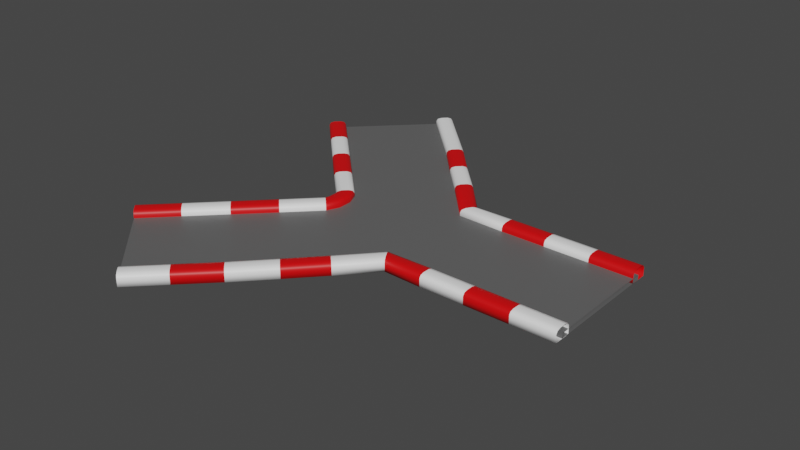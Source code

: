 # Source: TwoSidesTrack02.blend  (saved by Blender 2.90.8; exported with 4.5.12 LTS)
import bpy
from mathutils import Matrix  # noqa: F401  (used for matrix-valued properties, if any)

bpy.ops.wm.read_factory_settings(use_empty=True)
scene = bpy.context.scene
scene.name = 'Scene'

# ---- collections
col_collection = bpy.data.collections.new('Collection'); scene.collection.children.link(col_collection)

# ---- materials (node trees are filled in below, after node groups)
mat_black_twosidestrack02 = bpy.data.materials.new('Black_TwoSidesTrack02')
mat_black_twosidestrack02.use_transparent_shadow = False
mat_red_twosidestrack02 = bpy.data.materials.new('Red_TwoSidesTrack02')
mat_red_twosidestrack02.use_transparent_shadow = False
mat_white_twosidestrack02 = bpy.data.materials.new('White_TwoSidesTrack02')
mat_white_twosidestrack02.use_transparent_shadow = False

# ---- material node trees
mat_black_twosidestrack02.use_nodes = True; mat_black_twosidestrack02.node_tree.nodes.clear()
_N = mat_black_twosidestrack02.node_tree.nodes; _L = mat_black_twosidestrack02.node_tree.links
n0 = _N.new('ShaderNodeBsdfPrincipled'); n0.name = 'Principled BSDF'; n0.location = (10, 300)
n0.distribution = 'GGX'
n0.subsurface_method = 'BURLEY'
n0.inputs[0].default_value = (0.1193, 0.1193, 0.1193, 1.0)
n0.inputs[3].default_value = 1.45
n0.inputs[27].default_value = (0.0, 0.0, 0.0, 1.0)
n0.inputs[28].default_value = 1.0
n1 = _N.new('ShaderNodeOutputMaterial'); n1.name = 'Material Output'; n1.location = (300, 300)
_L.new(n0.outputs[0], n1.inputs[0])
n1.is_active_output = True
mat_red_twosidestrack02.use_nodes = True; mat_red_twosidestrack02.node_tree.nodes.clear()
_N = mat_red_twosidestrack02.node_tree.nodes; _L = mat_red_twosidestrack02.node_tree.links
n0 = _N.new('ShaderNodeBsdfPrincipled'); n0.name = 'Principled BSDF'; n0.location = (10, 300)
n0.distribution = 'GGX'
n0.subsurface_method = 'BURLEY'
n0.inputs[0].default_value = (0.7991, 0.0, 0.001518, 1.0)
n0.inputs[3].default_value = 1.45
n0.inputs[27].default_value = (0.0, 0.0, 0.0, 1.0)
n0.inputs[28].default_value = 1.0
n1 = _N.new('ShaderNodeOutputMaterial'); n1.name = 'Material Output'; n1.location = (300, 300)
_L.new(n0.outputs[0], n1.inputs[0])
n1.is_active_output = True
mat_white_twosidestrack02.use_nodes = True; mat_white_twosidestrack02.node_tree.nodes.clear()
_N = mat_white_twosidestrack02.node_tree.nodes; _L = mat_white_twosidestrack02.node_tree.links
n0 = _N.new('ShaderNodeBsdfPrincipled'); n0.name = 'Principled BSDF'; n0.location = (10, 300)
n0.distribution = 'GGX'
n0.subsurface_method = 'BURLEY'
n0.inputs[0].default_value = (1.0, 1.0, 1.0, 1.0)
n0.inputs[3].default_value = 1.45
n0.inputs[27].default_value = (0.0, 0.0, 0.0, 1.0)
n0.inputs[28].default_value = 1.0
n1 = _N.new('ShaderNodeOutputMaterial'); n1.name = 'Material Output'; n1.location = (300, 300)
_L.new(n0.outputs[0], n1.inputs[0])
n1.is_active_output = True

# ---- world
world_world = bpy.data.worlds.new('World'); scene.world = world_world
world_world.use_nodes = True; world_world.node_tree.nodes.clear()
_N = world_world.node_tree.nodes; _L = world_world.node_tree.links
n0 = _N.new('ShaderNodeOutputWorld'); n0.name = 'World Output'; n0.location = (300, 300)
n1 = _N.new('ShaderNodeBackground'); n1.name = 'Background'; n1.location = (10, 300)
n1.inputs[0].default_value = (0.05088, 0.05088, 0.05088, 1.0)
_L.new(n1.outputs[0], n0.inputs[0])
n0.is_active_output = True
world_world.color = (0.05088, 0.05088, 0.05088)
world_world.use_sun_shadow = False
world_world.sun_shadow_jitter_overblur = 0.0

# ---- meshes
me_cube_007 = bpy.data.meshes.new('Cube.007')
me_cube_007.from_pydata([(-15.0, 32.93, -1.093), (-13.08, 34.85, -1.093), (3.444, 13.84, -1.093), (5.365, 15.76, -1.093), (-15.0, 32.93, 0.1443), (-14.41, 33.52, 0.6906), (-14.83, 33.1, 0.5306), (-13.67, 34.26, 0.6906), (-13.08, 34.85, 0.1443), (-13.25, 34.68, 0.5306), (4.032, 14.42, 0.6906), (3.444, 13.84, 0.1443), (3.616, 14.01, 0.5306), (5.365, 15.76, 0.1443), (4.776, 15.17, 0.6906), (5.192, 15.58, 0.5306), (0.8749, 20.45, -1.093), (-3.531, 25.3, -1.093), (-8.387, 30.16, -1.093), (-10.31, 28.24, -1.093), (-5.452, 23.38, -1.093), (-1.046, 18.53, -1.093), (-8.976, 29.57, 0.6906), (-4.119, 24.71, 0.6906), (0.2865, 19.86, 0.6906), (0.7026, 20.27, 0.5306), (-3.703, 25.13, 0.5306), (-8.56, 29.99, 0.5306), (0.8749, 20.45, 0.1443), (-3.531, 25.3, 0.1443), (-8.387, 30.16, 0.1443), (-0.4576, 19.11, 0.6906), (-4.863, 23.97, 0.6906), (-9.72, 28.83, 0.6906), (-10.14, 28.41, 0.5306), (-5.28, 23.55, 0.5306), (-0.8736, 18.7, 0.5306), (-10.31, 28.24, 0.1443), (-5.452, 23.38, 0.1443), (-1.046, 18.53, 0.1443), (-25.8, 22.12, -1.093), (-27.73, 20.2, -1.093), (-6.713, 3.029, -1.093), (-8.634, 1.108, -1.093), (-25.8, 22.12, 0.1443), (-26.39, 21.53, 0.6906), (-25.98, 21.95, 0.5306), (-27.14, 20.79, 0.6906), (-27.73, 20.2, 0.1443), (-27.55, 20.37, 0.5306), (-7.301, 2.441, 0.6906), (-6.713, 3.029, 0.1443), (-6.885, 2.857, 0.5306), (-8.634, 1.108, 0.1443), (-8.045, 1.696, 0.6906), (-8.461, 1.28, 0.5306), (-13.32, 5.798, -1.093), (-18.18, 10.65, -1.093), (-23.04, 15.51, -1.093), (-21.12, 17.43, -1.093), (-16.26, 12.57, -1.093), (-11.4, 7.719, -1.093), (-22.45, 16.1, 0.6906), (-17.59, 11.24, 0.6906), (-12.74, 6.386, 0.6906), (-13.15, 5.97, 0.5306), (-18.01, 10.83, 0.5306), (-22.86, 15.68, 0.5306), (-13.32, 5.798, 0.1443), (-18.18, 10.65, 0.1443), (-23.04, 15.51, 0.1443), (-11.99, 7.13, 0.6906), (-16.85, 11.99, 0.6906), (-21.7, 16.84, 0.6906), (-21.29, 17.26, 0.5306), (-16.43, 12.4, 0.5306), (-11.57, 7.546, 0.5306), (-21.12, 17.43, 0.1443), (-16.26, 12.57, 0.1443), (-11.4, 7.719, 0.1443), (5.055, 14.8, -0.3534), (5.055, 14.8, -1.073), (-7.673, 2.069, -0.3534), (-7.673, 2.069, -1.073), (-14.04, 33.89, -0.3534), (-14.04, 33.89, -1.073), (-26.77, 21.16, -0.3534), (-26.77, 21.16, -1.073), (-15.0, -32.97, -1.093), (-13.08, -34.89, -1.093), (3.822, -13.41, -1.132), (5.743, -15.33, -1.132), (-15.0, -32.97, 0.1443), (-14.41, -33.56, 0.6906), (-14.83, -33.14, 0.5306), (-13.67, -34.3, 0.6906), (-13.08, -34.89, 0.1443), (-13.25, -34.72, 0.5306), (4.411, -14.0, 0.6514), (3.822, -13.41, 0.1051), (3.995, -13.58, 0.4914), (5.743, -15.33, 0.1051), (5.155, -14.74, 0.6514), (5.571, -15.16, 0.4914), (1.325, -20.2, -1.093), (-3.531, -25.35, -1.093), (-8.387, -30.2, -1.093), (-10.31, -28.28, -1.093), (-5.452, -23.43, -1.093), (-0.5955, -18.28, -1.093), (-8.976, -29.61, 0.6906), (-4.119, -24.76, 0.6906), (0.737, -19.61, 0.6906), (1.153, -20.03, 0.5306), (-3.703, -25.17, 0.5306), (-8.56, -30.03, 0.5306), (1.325, -20.2, 0.1443), (-3.531, -25.35, 0.1443), (-8.387, -30.2, 0.1443), (-0.007195, -18.87, 0.6906), (-4.863, -24.01, 0.6906), (-9.72, -28.87, 0.6906), (-10.14, -28.45, 0.5306), (-5.28, -23.6, 0.5306), (-0.4232, -18.45, 0.5306), (-10.31, -28.28, 0.1443), (-5.452, -23.43, 0.1443), (-0.5955, -18.28, 0.1443), (-25.8, -22.16, -1.093), (-27.73, -20.24, -1.093), (-6.713, -3.072, -1.093), (-8.634, -1.151, -1.093), (-25.8, -22.16, 0.1443), (-26.39, -21.58, 0.6906), (-25.98, -21.99, 0.5306), (-27.14, -20.83, 0.6906), (-27.73, -20.24, 0.1443), (-27.55, -20.42, 0.5306), (-7.301, -2.484, 0.6906), (-6.713, -3.072, 0.1443), (-6.885, -2.9, 0.5306), (-8.634, -1.151, 0.1443), (-8.045, -1.74, 0.6906), (-8.461, -1.324, 0.5306), (-13.32, -5.841, -1.093), (-18.18, -10.7, -1.093), (-23.04, -15.55, -1.093), (-21.12, -17.47, -1.093), (-16.26, -12.62, -1.093), (-11.4, -7.762, -1.093), (-22.45, -16.14, 0.6906), (-17.59, -11.29, 0.6906), (-12.74, -6.429, 0.6906), (-13.15, -6.013, 0.5306), (-18.01, -10.87, 0.5306), (-22.86, -15.73, 0.5306), (-13.32, -5.841, 0.1443), (-18.18, -10.7, 0.1443), (-23.04, -15.55, 0.1443), (-11.99, -7.173, 0.6906), (-16.85, -12.03, 0.6906), (-21.7, -16.89, 0.6906), (-21.29, -17.3, 0.5306), (-16.43, -12.45, 0.5306), (-11.57, -7.589, 0.5306), (-21.12, -17.47, 0.1443), (-16.26, -12.62, 0.1443), (-11.4, -7.762, 0.1443), (5.055, -14.84, -0.3534), (5.055, -14.84, -1.073), (-7.673, -2.112, -0.3534), (-7.673, -2.112, -1.073), (-14.04, -33.93, -0.3534), (-14.04, -33.93, -1.073), (-26.77, -21.2, -0.3534), (-26.77, -21.2, -1.073), (8.952, 7.81, -1.093), (10.34, 10.15, -1.093), (36.64, 7.62, -1.093), (36.64, 10.34, -1.093), (8.952, 7.81, 0.1443), (9.376, 8.526, 0.6906), (9.077, 8.02, 0.5306), (9.913, 9.431, 0.6906), (10.34, 10.15, 0.1443), (10.21, 9.937, 0.5306), (36.64, 8.452, 0.6906), (36.64, 7.62, 0.1443), (36.64, 7.864, 0.5306), (36.64, 10.34, 0.1443), (36.64, 9.505, 0.6906), (36.64, 10.09, 0.5306), (30.01, 10.34, -1.093), (23.14, 10.34, -1.093), (16.28, 10.34, -1.093), (16.28, 7.62, -1.093), (23.14, 7.62, -1.093), (30.01, 7.62, -1.093), (16.28, 9.505, 0.6906), (23.14, 9.505, 0.6906), (30.01, 9.505, 0.6906), (30.01, 10.09, 0.5306), (23.14, 10.09, 0.5306), (16.28, 10.09, 0.5306), (30.01, 10.34, 0.1443), (23.14, 10.34, 0.1443), (16.28, 10.34, 0.1443), (30.01, 8.452, 0.6906), (23.14, 8.452, 0.6906), (16.28, 8.452, 0.6906), (16.28, 7.864, 0.5306), (23.14, 7.864, 0.5306), (30.01, 7.864, 0.5306), (16.28, 7.62, 0.1443), (23.14, 7.62, 0.1443), (30.01, 7.62, 0.1443), (8.954, -7.852, -1.093), (10.34, -10.19, -1.093), (36.64, -7.663, -1.093), (36.64, -10.38, -1.093), (8.954, -7.852, 0.1443), (9.377, -8.569, 0.6906), (9.078, -8.062, 0.5306), (9.912, -9.475, 0.6906), (10.34, -10.19, 0.1443), (10.21, -9.981, 0.5306), (36.64, -8.495, 0.6906), (36.64, -7.663, 0.1443), (36.64, -7.907, 0.5306), (36.64, -10.38, 0.1443), (36.64, -9.548, 0.6906), (36.64, -10.14, 0.5306), (30.01, -10.38, -1.093), (23.14, -10.38, -1.093), (16.28, -10.38, -1.093), (16.28, -7.663, -1.093), (23.14, -7.663, -1.093), (30.01, -7.663, -1.093), (16.28, -9.548, 0.6906), (23.14, -9.548, 0.6906), (30.01, -9.548, 0.6906), (30.01, -10.14, 0.5306), (23.14, -10.14, 0.5306), (16.28, -10.14, 0.5306), (30.01, -10.38, 0.1443), (23.14, -10.38, 0.1443), (16.28, -10.38, 0.1443), (30.01, -8.495, 0.6906), (23.14, -8.495, 0.6906), (16.28, -8.495, 0.6906), (16.28, -7.907, 0.5306), (23.14, -7.907, 0.5306), (30.01, -7.907, 0.5306), (16.28, -7.663, 0.1443), (23.14, -7.663, 0.1443), (30.01, -7.663, 0.1443), (36.64, 8.978, -0.3534), (36.64, 8.978, -1.073), (36.64, -9.022, -0.3534), (36.64, -9.022, -1.073), (9.645, 8.978, -0.3534), (9.645, 8.978, -1.073), (9.645, -9.022, -0.3534), (9.645, -9.022, -1.073), (-8.536, -0.6244, -1.093), (-8.536, 0.5813, -1.093), (-8.536, 0.5813, 0.1443), (-8.536, -0.6244, 0.1443), (-8.297, 0.6254, 0.5306), (-8.297, -0.6685, 0.5306), (-7.718, 0.7319, 0.6906), (-7.718, -0.775, 0.6906), (-6.683, 0.9224, 0.6906), (-6.683, -0.9655, 0.6906), (-6.104, 1.029, 0.5306), (-6.104, -1.072, 0.5306), (-5.865, 1.073, 0.1443), (-5.865, -1.116, 0.1443), (-5.865, 1.073, -1.093), (-5.865, -1.116, -1.093)], [], [(22, 7, 5, 33), (16, 3, 2, 21), (16, 28, 13, 3), (24, 14, 15, 25), (25, 15, 13, 28), (33, 5, 6, 34), (34, 6, 4, 37), (19, 37, 4, 0), (2, 11, 39, 21), (21, 39, 38, 20), (20, 38, 37, 19), (12, 36, 39, 11), (36, 35, 38, 39), (35, 34, 37, 38), (10, 31, 36, 12), (31, 32, 35, 36), (32, 33, 34, 35), (9, 27, 30, 8), (27, 26, 29, 30), (26, 25, 28, 29), (7, 22, 27, 9), (22, 23, 26, 27), (23, 24, 25, 26), (1, 8, 30, 18), (18, 30, 29, 17), (17, 29, 28, 16), (1, 18, 19, 0), (18, 17, 20, 19), (17, 16, 21, 20), (14, 24, 31, 10), (24, 23, 32, 31), (23, 22, 33, 32), (62, 73, 45, 47), (56, 61, 42, 43), (56, 43, 53, 68), (64, 65, 55, 54), (65, 68, 53, 55), (73, 74, 46, 45), (74, 77, 44, 46), (59, 40, 44, 77), (42, 61, 79, 51), (61, 60, 78, 79), (60, 59, 77, 78), (52, 51, 79, 76), (76, 79, 78, 75), (75, 78, 77, 74), (50, 52, 76, 71), (71, 76, 75, 72), (72, 75, 74, 73), (49, 48, 70, 67), (67, 70, 69, 66), (66, 69, 68, 65), (47, 49, 67, 62), (62, 67, 66, 63), (63, 66, 65, 64), (41, 58, 70, 48), (58, 57, 69, 70), (57, 56, 68, 69), (41, 40, 59, 58), (58, 59, 60, 57), (57, 60, 61, 56), (54, 50, 71, 64), (64, 71, 72, 63), (63, 72, 73, 62), (80, 84, 86, 82), (83, 82, 86, 87), (85, 81, 83, 87), (85, 84, 80, 81), (110, 121, 93, 95), (104, 109, 90, 91), (104, 91, 101, 116), (112, 113, 103, 102), (113, 116, 101, 103), (121, 122, 94, 93), (122, 125, 92, 94), (107, 88, 92, 125), (90, 109, 127, 99), (109, 108, 126, 127), (108, 107, 125, 126), (100, 99, 127, 124), (124, 127, 126, 123), (123, 126, 125, 122), (98, 100, 124, 119), (119, 124, 123, 120), (120, 123, 122, 121), (97, 96, 118, 115), (115, 118, 117, 114), (114, 117, 116, 113), (95, 97, 115, 110), (110, 115, 114, 111), (111, 114, 113, 112), (89, 106, 118, 96), (106, 105, 117, 118), (105, 104, 116, 117), (89, 88, 107, 106), (106, 107, 108, 105), (105, 108, 109, 104), (102, 98, 119, 112), (112, 119, 120, 111), (111, 120, 121, 110), (150, 135, 133, 161), (144, 131, 130, 149), (144, 156, 141, 131), (152, 142, 143, 153), (153, 143, 141, 156), (161, 133, 134, 162), (162, 134, 132, 165), (147, 165, 132, 128), (130, 139, 167, 149), (149, 167, 166, 148), (148, 166, 165, 147), (140, 164, 167, 139), (164, 163, 166, 167), (163, 162, 165, 166), (138, 159, 164, 140), (159, 160, 163, 164), (160, 161, 162, 163), (137, 155, 158, 136), (155, 154, 157, 158), (154, 153, 156, 157), (135, 150, 155, 137), (150, 151, 154, 155), (151, 152, 153, 154), (129, 136, 158, 146), (146, 158, 157, 145), (145, 157, 156, 144), (129, 146, 147, 128), (146, 145, 148, 147), (145, 144, 149, 148), (142, 152, 159, 138), (152, 151, 160, 159), (151, 150, 161, 160), (168, 170, 174, 172), (171, 175, 174, 170), (173, 175, 171, 169), (173, 169, 168, 172), (169, 171, 83, 81), (171, 170, 82, 83), (170, 168, 80, 82), (261, 263, 169, 81), (198, 183, 181, 209), (192, 179, 178, 197), (192, 204, 189, 179), (200, 190, 191, 201), (201, 191, 189, 204), (209, 181, 182, 210), (210, 182, 180, 213), (195, 213, 180, 176), (178, 187, 215, 197), (197, 215, 214, 196), (196, 214, 213, 195), (188, 212, 215, 187), (212, 211, 214, 215), (211, 210, 213, 214), (186, 207, 212, 188), (207, 208, 211, 212), (208, 209, 210, 211), (185, 203, 206, 184), (203, 202, 205, 206), (202, 201, 204, 205), (183, 198, 203, 185), (198, 199, 202, 203), (199, 200, 201, 202), (177, 184, 206, 194), (194, 206, 205, 193), (193, 205, 204, 192), (177, 194, 195, 176), (194, 193, 196, 195), (193, 192, 197, 196), (190, 200, 207, 186), (200, 199, 208, 207), (199, 198, 209, 208), (238, 249, 221, 223), (232, 237, 218, 219), (232, 219, 229, 244), (240, 241, 231, 230), (241, 244, 229, 231), (249, 250, 222, 221), (250, 253, 220, 222), (235, 216, 220, 253), (218, 237, 255, 227), (237, 236, 254, 255), (236, 235, 253, 254), (228, 227, 255, 252), (252, 255, 254, 251), (251, 254, 253, 250), (226, 228, 252, 247), (247, 252, 251, 248), (248, 251, 250, 249), (225, 224, 246, 243), (243, 246, 245, 242), (242, 245, 244, 241), (223, 225, 243, 238), (238, 243, 242, 239), (239, 242, 241, 240), (217, 234, 246, 224), (234, 233, 245, 246), (233, 232, 244, 245), (217, 216, 235, 234), (234, 235, 236, 233), (233, 236, 237, 232), (230, 226, 247, 240), (240, 247, 248, 239), (239, 248, 249, 238), (256, 260, 262, 258), (259, 258, 262, 263), (261, 257, 259, 263), (261, 260, 256, 257), (217, 224, 101, 91), (224, 225, 103, 101), (225, 223, 102, 103), (223, 221, 98, 102), (221, 222, 100, 98), (222, 220, 99, 100), (220, 216, 90, 99), (216, 217, 91, 90), (176, 180, 11, 2), (180, 182, 12, 11), (182, 181, 10, 12), (181, 183, 14, 10), (183, 185, 15, 14), (185, 184, 13, 15), (184, 177, 3, 13), (177, 176, 2, 3), (263, 262, 168, 169), (262, 260, 80, 168), (260, 261, 81, 80), (131, 141, 267, 264), (141, 143, 269, 267), (143, 142, 271, 269), (142, 138, 273, 271), (138, 140, 275, 273), (140, 139, 277, 275), (139, 130, 279, 277), (130, 131, 264, 279), (264, 267, 266, 265), (265, 266, 53, 43), (267, 269, 268, 266), (266, 268, 55, 53), (269, 271, 270, 268), (268, 270, 54, 55), (271, 273, 272, 270), (270, 272, 50, 54), (273, 275, 274, 272), (272, 274, 52, 50), (275, 277, 276, 274), (274, 276, 51, 52), (277, 279, 278, 276), (276, 278, 42, 51), (279, 264, 265, 278), (278, 265, 43, 42)])
me_cube_007.polygons.foreach_set('use_smooth', [1, 1, 1, 1, 1, 1, 1, 1, 1, 1, 1, 1, 1, 1, 1, 1, 1, 1, 1, 1, 1, 1, 1, 1, 1, 1, 1, 1, 1, 1, 1, 1, 1, 1, 1, 1, 1, 1, 1, 1, 1, 1, 1, 1, 1, 1, 1, 1, 1, 1, 1, 1, 1, 1, 1, 1, 1, 1, 1, 1, 1, 1, 1, 1, 0, 0, 0, 0, 1, 1, 1, 1, 1, 1, 1, 1, 1, 1, 1, 1, 1, 1, 1, 1, 1, 1, 1, 1, 1, 1, 1, 1, 1, 1, 1, 1, 1, 1, 1, 1, 1, 1, 1, 1, 1, 1, 1, 1, 1, 1, 1, 1, 1, 1, 1, 1, 1, 1, 1, 1, 1, 1, 1, 1, 1, 1, 1, 1, 1, 1, 1, 1, 0, 0, 0, 0, 0, 0, 0, 0, 1, 1, 1, 1, 1, 1, 1, 1, 1, 1, 1, 1, 1, 1, 1, 1, 1, 1, 1, 1, 1, 1, 1, 1, 1, 1, 1, 1, 1, 1, 1, 1, 1, 1, 1, 1, 1, 1, 1, 1, 1, 1, 1, 1, 1, 1, 1, 1, 1, 1, 1, 1, 1, 1, 1, 1, 1, 1, 1, 1, 1, 1, 1, 1, 0, 0, 0, 0, 1, 1, 1, 1, 1, 1, 1, 1, 1, 1, 1, 1, 1, 1, 1, 1, 0, 0, 0, 1, 1, 1, 1, 1, 1, 1, 1, 1, 1, 1, 1, 1, 1, 1, 1, 1, 1, 1, 1, 1, 1, 1, 1])
me_cube_007.polygons.foreach_set('material_index', [2, 2, 2, 2, 2, 2, 2, 2, 2, 1, 2, 2, 1, 2, 2, 1, 2, 2, 2, 1, 2, 2, 1, 2, 2, 1, 2, 2, 1, 2, 1, 2, 1, 2, 2, 2, 2, 1, 1, 1, 2, 1, 2, 2, 1, 2, 2, 1, 2, 1, 2, 1, 1, 2, 1, 1, 2, 1, 1, 2, 1, 2, 1, 2, 0, 0, 0, 0, 2, 1, 1, 1, 1, 2, 2, 2, 1, 2, 1, 1, 2, 1, 1, 2, 1, 2, 1, 2, 2, 1, 2, 2, 1, 2, 2, 1, 2, 1, 2, 1, 1, 2, 2, 2, 2, 1, 1, 1, 2, 1, 2, 2, 1, 2, 2, 1, 2, 1, 2, 1, 1, 2, 1, 1, 2, 1, 1, 2, 1, 2, 1, 2, 0, 0, 0, 0, 0, 0, 0, 0, 2, 1, 1, 1, 1, 2, 2, 2, 1, 2, 1, 1, 2, 1, 1, 2, 1, 2, 1, 2, 2, 1, 2, 2, 1, 2, 2, 1, 2, 1, 2, 1, 1, 2, 2, 2, 2, 1, 1, 1, 2, 1, 2, 2, 1, 2, 2, 1, 2, 1, 2, 1, 1, 2, 1, 1, 2, 1, 1, 2, 1, 2, 1, 2, 0, 0, 0, 0, 2, 2, 2, 2, 2, 2, 2, 2, 1, 1, 1, 1, 1, 1, 1, 1, 0, 0, 0, 1, 1, 1, 1, 1, 1, 1, 1, 1, 1, 1, 1, 1, 1, 1, 1, 1, 1, 1, 1, 1, 1, 1, 1])
_uv = me_cube_007.uv_layers.new(name='UVMap')
_uv.uv.foreach_set('vector', [0.8125, 0.5766, 0.875, 0.5766, 0.875, 0.6734, 0.8125, 0.6734, 0.3125, 0.5, 0.375, 0.5, 0.375, 0.75, 0.3125, 0.75, 0.375, 0.4375, 0.5484, 0.4375, 0.5484, 0.5, 0.375, 0.5, 0.6875, 0.5766, 0.625, 0.5766, 0.625, 0.5, 0.6875, 0.5, 0.625, 0.4375, 0.625, 0.5, 0.5484, 0.5, 0.5484, 0.4375, 0.8125, 0.6734, 0.875, 0.6734, 0.875, 0.75, 0.8125, 0.75, 0.625, 0.9375, 0.625, 1.0, 0.5484, 1.0, 0.5484, 0.9375, 0.375, 0.9375, 0.5484, 0.9375, 0.5484, 1.0, 0.375, 1.0, 0.375, 0.75, 0.5484, 0.75, 0.5484, 0.8125, 0.375, 0.8125, 0.375, 0.8125, 0.5484, 0.8125, 0.5484, 0.875, 0.375, 0.875, 0.375, 0.875, 0.5484, 0.875, 0.5484, 0.9375, 0.375, 0.9375, 0.625, 0.75, 0.625, 0.8125, 0.5484, 0.8125, 0.5484, 0.75, 0.625, 0.8125, 0.625, 0.875, 0.5484, 0.875, 0.5484, 0.8125, 0.625, 0.875, 0.625, 0.9375, 0.5484, 0.9375, 0.5484, 0.875, 0.625, 0.6734, 0.6875, 0.6734, 0.6875, 0.75, 0.625, 0.75, 0.6875, 0.6734, 0.75, 0.6734, 0.75, 0.75, 0.6875, 0.75, 0.75, 0.6734, 0.8125, 0.6734, 0.8125, 0.75, 0.75, 0.75, 0.625, 0.25, 0.625, 0.3125, 0.5484, 0.3125, 0.5484, 0.25, 0.625, 0.3125, 0.625, 0.375, 0.5484, 0.375, 0.5484, 0.3125, 0.625, 0.375, 0.625, 0.4375, 0.5484, 0.4375, 0.5484, 0.375, 0.875, 0.5766, 0.8125, 0.5766, 0.8125, 0.5, 0.875, 0.5, 0.8125, 0.5766, 0.75, 0.5766, 0.75, 0.5, 0.8125, 0.5, 0.75, 0.5766, 0.6875, 0.5766, 0.6875, 0.5, 0.75, 0.5, 0.375, 0.25, 0.5484, 0.25, 0.5484, 0.3125, 0.375, 0.3125, 0.375, 0.3125, 0.5484, 0.3125, 0.5484, 0.375, 0.375, 0.375, 0.375, 0.375, 0.5484, 0.375, 0.5484, 0.4375, 0.375, 0.4375, 0.125, 0.5, 0.1875, 0.5, 0.1875, 0.75, 0.125, 0.75, 0.1875, 0.5, 0.25, 0.5, 0.25, 0.75, 0.1875, 0.75, 0.25, 0.5, 0.3125, 0.5, 0.3125, 0.75, 0.25, 0.75, 0.625, 0.5766, 0.6875, 0.5766, 0.6875, 0.6734, 0.625, 0.6734, 0.6875, 0.5766, 0.75, 0.5766, 0.75, 0.6734, 0.6875, 0.6734, 0.75, 0.5766, 0.8125, 0.5766, 0.8125, 0.6734, 0.75, 0.6734, 0.8125, 0.5766, 0.8125, 0.6734, 0.875, 0.6734, 0.875, 0.5766, 0.3125, 0.5, 0.3125, 0.75, 0.375, 0.75, 0.375, 0.5, 0.375, 0.4375, 0.375, 0.5, 0.5484, 0.5, 0.5484, 0.4375, 0.6875, 0.5766, 0.6875, 0.5, 0.625, 0.5, 0.625, 0.5766, 0.625, 0.4375, 0.5484, 0.4375, 0.5484, 0.5, 0.625, 0.5, 0.8125, 0.6734, 0.8125, 0.75, 0.875, 0.75, 0.875, 0.6734, 0.625, 0.9375, 0.5484, 0.9375, 0.5484, 1.0, 0.625, 1.0, 0.375, 0.9375, 0.375, 1.0, 0.5484, 1.0, 0.5484, 0.9375, 0.375, 0.75, 0.375, 0.8125, 0.5484, 0.8125, 0.5484, 0.75, 0.375, 0.8125, 0.375, 0.875, 0.5484, 0.875, 0.5484, 0.8125, 0.375, 0.875, 0.375, 0.9375, 0.5484, 0.9375, 0.5484, 0.875, 0.625, 0.75, 0.5484, 0.75, 0.5484, 0.8125, 0.625, 0.8125, 0.625, 0.8125, 0.5484, 0.8125, 0.5484, 0.875, 0.625, 0.875, 0.625, 0.875, 0.5484, 0.875, 0.5484, 0.9375, 0.625, 0.9375, 0.625, 0.6734, 0.625, 0.75, 0.6875, 0.75, 0.6875, 0.6734, 0.6875, 0.6734, 0.6875, 0.75, 0.75, 0.75, 0.75, 0.6734, 0.75, 0.6734, 0.75, 0.75, 0.8125, 0.75, 0.8125, 0.6734, 0.625, 0.25, 0.5484, 0.25, 0.5484, 0.3125, 0.625, 0.3125, 0.625, 0.3125, 0.5484, 0.3125, 0.5484, 0.375, 0.625, 0.375, 0.625, 0.375, 0.5484, 0.375, 0.5484, 0.4375, 0.625, 0.4375, 0.875, 0.5766, 0.875, 0.5, 0.8125, 0.5, 0.8125, 0.5766, 0.8125, 0.5766, 0.8125, 0.5, 0.75, 0.5, 0.75, 0.5766, 0.75, 0.5766, 0.75, 0.5, 0.6875, 0.5, 0.6875, 0.5766, 0.375, 0.25, 0.375, 0.3125, 0.5484, 0.3125, 0.5484, 0.25, 0.375, 0.3125, 0.375, 0.375, 0.5484, 0.375, 0.5484, 0.3125, 0.375, 0.375, 0.375, 0.4375, 0.5484, 0.4375, 0.5484, 0.375, 0.125, 0.5, 0.125, 0.75, 0.1875, 0.75, 0.1875, 0.5, 0.1875, 0.5, 0.1875, 0.75, 0.25, 0.75, 0.25, 0.5, 0.25, 0.5, 0.25, 0.75, 0.3125, 0.75, 0.3125, 0.5, 0.625, 0.5766, 0.625, 0.6734, 0.6875, 0.6734, 0.6875, 0.5766, 0.6875, 0.5766, 0.6875, 0.6734, 0.75, 0.6734, 0.75, 0.5766, 0.75, 0.5766, 0.75, 0.6734, 0.8125, 0.6734, 0.8125, 0.5766, 0.625, 0.5, 0.875, 0.5, 0.875, 0.75, 0.625, 0.75, 0.375, 0.75, 0.625, 0.75, 0.625, 1.0, 0.375, 1.0, 0.125, 0.5, 0.375, 0.5, 0.375, 0.75, 0.125, 0.75, 0.375, 0.25, 0.625, 0.25, 0.625, 0.5, 0.375, 0.5, 0.8125, 0.5766, 0.8125, 0.6734, 0.875, 0.6734, 0.875, 0.5766, 0.3125, 0.5, 0.3125, 0.75, 0.375, 0.75, 0.375, 0.5, 0.375, 0.4375, 0.375, 0.5, 0.5484, 0.5, 0.5484, 0.4375, 0.6875, 0.5766, 0.6875, 0.5, 0.625, 0.5, 0.625, 0.5766, 0.625, 0.4375, 0.5484, 0.4375, 0.5484, 0.5, 0.625, 0.5, 0.8125, 0.6734, 0.8125, 0.75, 0.875, 0.75, 0.875, 0.6734, 0.625, 0.9375, 0.5484, 0.9375, 0.5484, 1.0, 0.625, 1.0, 0.375, 0.9375, 0.375, 1.0, 0.5484, 1.0, 0.5484, 0.9375, 0.375, 0.75, 0.375, 0.8125, 0.5484, 0.8125, 0.5484, 0.75, 0.375, 0.8125, 0.375, 0.875, 0.5484, 0.875, 0.5484, 0.8125, 0.375, 0.875, 0.375, 0.9375, 0.5484, 0.9375, 0.5484, 0.875, 0.625, 0.75, 0.5484, 0.75, 0.5484, 0.8125, 0.625, 0.8125, 0.625, 0.8125, 0.5484, 0.8125, 0.5484, 0.875, 0.625, 0.875, 0.625, 0.875, 0.5484, 0.875, 0.5484, 0.9375, 0.625, 0.9375, 0.625, 0.6734, 0.625, 0.75, 0.6875, 0.75, 0.6875, 0.6734, 0.6875, 0.6734, 0.6875, 0.75, 0.75, 0.75, 0.75, 0.6734, 0.75, 0.6734, 0.75, 0.75, 0.8125, 0.75, 0.8125, 0.6734, 0.625, 0.25, 0.5484, 0.25, 0.5484, 0.3125, 0.625, 0.3125, 0.625, 0.3125, 0.5484, 0.3125, 0.5484, 0.375, 0.625, 0.375, 0.625, 0.375, 0.5484, 0.375, 0.5484, 0.4375, 0.625, 0.4375, 0.875, 0.5766, 0.875, 0.5, 0.8125, 0.5, 0.8125, 0.5766, 0.8125, 0.5766, 0.8125, 0.5, 0.75, 0.5, 0.75, 0.5766, 0.75, 0.5766, 0.75, 0.5, 0.6875, 0.5, 0.6875, 0.5766, 0.375, 0.25, 0.375, 0.3125, 0.5484, 0.3125, 0.5484, 0.25, 0.375, 0.3125, 0.375, 0.375, 0.5484, 0.375, 0.5484, 0.3125, 0.375, 0.375, 0.375, 0.4375, 0.5484, 0.4375, 0.5484, 0.375, 0.125, 0.5, 0.125, 0.75, 0.1875, 0.75, 0.1875, 0.5, 0.1875, 0.5, 0.1875, 0.75, 0.25, 0.75, 0.25, 0.5, 0.25, 0.5, 0.25, 0.75, 0.3125, 0.75, 0.3125, 0.5, 0.625, 0.5766, 0.625, 0.6734, 0.6875, 0.6734, 0.6875, 0.5766, 0.6875, 0.5766, 0.6875, 0.6734, 0.75, 0.6734, 0.75, 0.5766, 0.75, 0.5766, 0.75, 0.6734, 0.8125, 0.6734, 0.8125, 0.5766, 0.8125, 0.5766, 0.875, 0.5766, 0.875, 0.6734, 0.8125, 0.6734, 0.3125, 0.5, 0.375, 0.5, 0.375, 0.75, 0.3125, 0.75, 0.375, 0.4375, 0.5484, 0.4375, 0.5484, 0.5, 0.375, 0.5, 0.6875, 0.5766, 0.625, 0.5766, 0.625, 0.5, 0.6875, 0.5, 0.625, 0.4375, 0.625, 0.5, 0.5484, 0.5, 0.5484, 0.4375, 0.8125, 0.6734, 0.875, 0.6734, 0.875, 0.75, 0.8125, 0.75, 0.625, 0.9375, 0.625, 1.0, 0.5484, 1.0, 0.5484, 0.9375, 0.375, 0.9375, 0.5484, 0.9375, 0.5484, 1.0, 0.375, 1.0, 0.375, 0.75, 0.5484, 0.75, 0.5484, 0.8125, 0.375, 0.8125, 0.375, 0.8125, 0.5484, 0.8125, 0.5484, 0.875, 0.375, 0.875, 0.375, 0.875, 0.5484, 0.875, 0.5484, 0.9375, 0.375, 0.9375, 0.625, 0.75, 0.625, 0.8125, 0.5484, 0.8125, 0.5484, 0.75, 0.625, 0.8125, 0.625, 0.875, 0.5484, 0.875, 0.5484, 0.8125, 0.625, 0.875, 0.625, 0.9375, 0.5484, 0.9375, 0.5484, 0.875, 0.625, 0.6734, 0.6875, 0.6734, 0.6875, 0.75, 0.625, 0.75, 0.6875, 0.6734, 0.75, 0.6734, 0.75, 0.75, 0.6875, 0.75, 0.75, 0.6734, 0.8125, 0.6734, 0.8125, 0.75, 0.75, 0.75, 0.625, 0.25, 0.625, 0.3125, 0.5484, 0.3125, 0.5484, 0.25, 0.625, 0.3125, 0.625, 0.375, 0.5484, 0.375, 0.5484, 0.3125, 0.625, 0.375, 0.625, 0.4375, 0.5484, 0.4375, 0.5484, 0.375, 0.875, 0.5766, 0.8125, 0.5766, 0.8125, 0.5, 0.875, 0.5, 0.8125, 0.5766, 0.75, 0.5766, 0.75, 0.5, 0.8125, 0.5, 0.75, 0.5766, 0.6875, 0.5766, 0.6875, 0.5, 0.75, 0.5, 0.375, 0.25, 0.5484, 0.25, 0.5484, 0.3125, 0.375, 0.3125, 0.375, 0.3125, 0.5484, 0.3125, 0.5484, 0.375, 0.375, 0.375, 0.375, 0.375, 0.5484, 0.375, 0.5484, 0.4375, 0.375, 0.4375, 0.125, 0.5, 0.1875, 0.5, 0.1875, 0.75, 0.125, 0.75, 0.1875, 0.5, 0.25, 0.5, 0.25, 0.75, 0.1875, 0.75, 0.25, 0.5, 0.3125, 0.5, 0.3125, 0.75, 0.25, 0.75, 0.625, 0.5766, 0.6875, 0.5766, 0.6875, 0.6734, 0.625, 0.6734, 0.6875, 0.5766, 0.75, 0.5766, 0.75, 0.6734, 0.6875, 0.6734, 0.75, 0.5766, 0.8125, 0.5766, 0.8125, 0.6734, 0.75, 0.6734, 0.625, 0.5, 0.625, 0.75, 0.875, 0.75, 0.875, 0.5, 0.375, 0.75, 0.375, 1.0, 0.625, 1.0, 0.625, 0.75, 0.125, 0.5, 0.125, 0.75, 0.375, 0.75, 0.375, 0.5, 0.375, 0.25, 0.375, 0.5, 0.625, 0.5, 0.625, 0.25, 0.375, 0.5, 0.375, 0.75, 0.375, 0.75, 0.375, 0.5, 0.375, 0.75, 0.625, 0.75, 0.625, 0.75, 0.375, 0.75, 0.625, 0.75, 0.625, 0.5, 0.625, 0.5, 0.625, 0.75, 0.125, 0.5, 0.125, 0.75, 0.375, 0.5, 0.375, 0.5, 0.8125, 0.5766, 0.875, 0.5766, 0.875, 0.6734, 0.8125, 0.6734, 0.3125, 0.5, 0.375, 0.5, 0.375, 0.75, 0.3125, 0.75, 0.375, 0.4375, 0.5484, 0.4375, 0.5484, 0.5, 0.375, 0.5, 0.6875, 0.5766, 0.625, 0.5766, 0.625, 0.5, 0.6875, 0.5, 0.625, 0.4375, 0.625, 0.5, 0.5484, 0.5, 0.5484, 0.4375, 0.8125, 0.6734, 0.875, 0.6734, 0.875, 0.75, 0.8125, 0.75, 0.625, 0.9375, 0.625, 1.0, 0.5484, 1.0, 0.5484, 0.9375, 0.375, 0.9375, 0.5484, 0.9375, 0.5484, 1.0, 0.375, 1.0, 0.375, 0.75, 0.5484, 0.75, 0.5484, 0.8125, 0.375, 0.8125, 0.375, 0.8125, 0.5484, 0.8125, 0.5484, 0.875, 0.375, 0.875, 0.375, 0.875, 0.5484, 0.875, 0.5484, 0.9375, 0.375, 0.9375, 0.625, 0.75, 0.625, 0.8125, 0.5484, 0.8125, 0.5484, 0.75, 0.625, 0.8125, 0.625, 0.875, 0.5484, 0.875, 0.5484, 0.8125, 0.625, 0.875, 0.625, 0.9375, 0.5484, 0.9375, 0.5484, 0.875, 0.625, 0.6734, 0.6875, 0.6734, 0.6875, 0.75, 0.625, 0.75, 0.6875, 0.6734, 0.75, 0.6734, 0.75, 0.75, 0.6875, 0.75, 0.75, 0.6734, 0.8125, 0.6734, 0.8125, 0.75, 0.75, 0.75, 0.625, 0.25, 0.625, 0.3125, 0.5484, 0.3125, 0.5484, 0.25, 0.625, 0.3125, 0.625, 0.375, 0.5484, 0.375, 0.5484, 0.3125, 0.625, 0.375, 0.625, 0.4375, 0.5484, 0.4375, 0.5484, 0.375, 0.875, 0.5766, 0.8125, 0.5766, 0.8125, 0.5, 0.875, 0.5, 0.8125, 0.5766, 0.75, 0.5766, 0.75, 0.5, 0.8125, 0.5, 0.75, 0.5766, 0.6875, 0.5766, 0.6875, 0.5, 0.75, 0.5, 0.375, 0.25, 0.5484, 0.25, 0.5484, 0.3125, 0.375, 0.3125, 0.375, 0.3125, 0.5484, 0.3125, 0.5484, 0.375, 0.375, 0.375, 0.375, 0.375, 0.5484, 0.375, 0.5484, 0.4375, 0.375, 0.4375, 0.125, 0.5, 0.1875, 0.5, 0.1875, 0.75, 0.125, 0.75, 0.1875, 0.5, 0.25, 0.5, 0.25, 0.75, 0.1875, 0.75, 0.25, 0.5, 0.3125, 0.5, 0.3125, 0.75, 0.25, 0.75, 0.625, 0.5766, 0.6875, 0.5766, 0.6875, 0.6734, 0.625, 0.6734, 0.6875, 0.5766, 0.75, 0.5766, 0.75, 0.6734, 0.6875, 0.6734, 0.75, 0.5766, 0.8125, 0.5766, 0.8125, 0.6734, 0.75, 0.6734, 0.8125, 0.5766, 0.8125, 0.6734, 0.875, 0.6734, 0.875, 0.5766, 0.3125, 0.5, 0.3125, 0.75, 0.375, 0.75, 0.375, 0.5, 0.375, 0.4375, 0.375, 0.5, 0.5484, 0.5, 0.5484, 0.4375, 0.6875, 0.5766, 0.6875, 0.5, 0.625, 0.5, 0.625, 0.5766, 0.625, 0.4375, 0.5484, 0.4375, 0.5484, 0.5, 0.625, 0.5, 0.8125, 0.6734, 0.8125, 0.75, 0.875, 0.75, 0.875, 0.6734, 0.625, 0.9375, 0.5484, 0.9375, 0.5484, 1.0, 0.625, 1.0, 0.375, 0.9375, 0.375, 1.0, 0.5484, 1.0, 0.5484, 0.9375, 0.375, 0.75, 0.375, 0.8125, 0.5484, 0.8125, 0.5484, 0.75, 0.375, 0.8125, 0.375, 0.875, 0.5484, 0.875, 0.5484, 0.8125, 0.375, 0.875, 0.375, 0.9375, 0.5484, 0.9375, 0.5484, 0.875, 0.625, 0.75, 0.5484, 0.75, 0.5484, 0.8125, 0.625, 0.8125, 0.625, 0.8125, 0.5484, 0.8125, 0.5484, 0.875, 0.625, 0.875, 0.625, 0.875, 0.5484, 0.875, 0.5484, 0.9375, 0.625, 0.9375, 0.625, 0.6734, 0.625, 0.75, 0.6875, 0.75, 0.6875, 0.6734, 0.6875, 0.6734, 0.6875, 0.75, 0.75, 0.75, 0.75, 0.6734, 0.75, 0.6734, 0.75, 0.75, 0.8125, 0.75, 0.8125, 0.6734, 0.625, 0.25, 0.5484, 0.25, 0.5484, 0.3125, 0.625, 0.3125, 0.625, 0.3125, 0.5484, 0.3125, 0.5484, 0.375, 0.625, 0.375, 0.625, 0.375, 0.5484, 0.375, 0.5484, 0.4375, 0.625, 0.4375, 0.875, 0.5766, 0.875, 0.5, 0.8125, 0.5, 0.8125, 0.5766, 0.8125, 0.5766, 0.8125, 0.5, 0.75, 0.5, 0.75, 0.5766, 0.75, 0.5766, 0.75, 0.5, 0.6875, 0.5, 0.6875, 0.5766, 0.375, 0.25, 0.375, 0.3125, 0.5484, 0.3125, 0.5484, 0.25, 0.375, 0.3125, 0.375, 0.375, 0.5484, 0.375, 0.5484, 0.3125, 0.375, 0.375, 0.375, 0.4375, 0.5484, 0.4375, 0.5484, 0.375, 0.125, 0.5, 0.125, 0.75, 0.1875, 0.75, 0.1875, 0.5, 0.1875, 0.5, 0.1875, 0.75, 0.25, 0.75, 0.25, 0.5, 0.25, 0.5, 0.25, 0.75, 0.3125, 0.75, 0.3125, 0.5, 0.625, 0.5766, 0.625, 0.6734, 0.6875, 0.6734, 0.6875, 0.5766, 0.6875, 0.5766, 0.6875, 0.6734, 0.75, 0.6734, 0.75, 0.5766, 0.75, 0.5766, 0.75, 0.6734, 0.8125, 0.6734, 0.8125, 0.5766, 0.625, 0.5, 0.875, 0.5, 0.875, 0.75, 0.625, 0.75, 0.375, 0.75, 0.625, 0.75, 0.625, 1.0, 0.375, 1.0, 0.125, 0.5, 0.375, 0.5, 0.375, 0.75, 0.125, 0.75, 0.375, 0.25, 0.625, 0.25, 0.625, 0.5, 0.375, 0.5, 0.375, 0.25, 0.5484, 0.25, 0.5484, 0.5, 0.375, 0.5, 0.5484, 0.25, 0.625, 0.25, 0.625, 0.5, 0.5484, 0.5, 0.875, 0.5, 0.875, 0.5766, 0.625, 0.5766, 0.625, 0.5, 0.875, 0.5766, 0.875, 0.6734, 0.625, 0.6734, 0.625, 0.5766, 0.875, 0.6734, 0.875, 0.75, 0.625, 0.75, 0.625, 0.6734, 0.625, 1.0, 0.5484, 1.0, 0.5484, 0.75, 0.625, 0.75, 0.5484, 1.0, 0.375, 1.0, 0.375, 0.75, 0.5484, 0.75, 0.125, 0.75, 0.125, 0.5, 0.375, 0.5, 0.375, 0.75, 0.375, 1.0, 0.5484, 1.0, 0.5484, 0.75, 0.375, 0.75, 0.5484, 1.0, 0.625, 1.0, 0.625, 0.75, 0.5484, 0.75, 0.875, 0.75, 0.875, 0.6734, 0.625, 0.6734, 0.625, 0.75, 0.875, 0.6734, 0.875, 0.5766, 0.625, 0.5766, 0.625, 0.6734, 0.875, 0.5766, 0.875, 0.5, 0.625, 0.5, 0.625, 0.5766, 0.625, 0.25, 0.5484, 0.25, 0.5484, 0.5, 0.625, 0.5, 0.5484, 0.25, 0.375, 0.25, 0.375, 0.5, 0.5484, 0.5, 0.125, 0.5, 0.125, 0.75, 0.375, 0.75, 0.375, 0.5, 0.375, 1.0, 0.625, 1.0, 0.625, 0.5, 0.375, 0.5, 0.875, 0.75, 0.875, 0.5, 0.625, 0.5, 0.625, 0.5, 0.625, 0.25, 0.375, 0.25, 0.375, 0.5, 0.625, 0.5, 0.375, 0.5, 0.5484, 0.5, 0.5484, 0.5, 0.375, 0.5, 0.5484, 0.5, 0.625, 0.5, 0.625, 0.5, 0.5484, 0.5, 0.625, 0.5, 0.625, 0.5766, 0.625, 0.5766, 0.625, 0.5, 0.625, 0.5766, 0.625, 0.6734, 0.625, 0.6734, 0.625, 0.5766, 0.625, 0.6734, 0.625, 0.75, 0.625, 0.75, 0.625, 0.6734, 0.625, 0.75, 0.5484, 0.75, 0.5484, 0.75, 0.625, 0.75, 0.5484, 0.75, 0.375, 0.75, 0.375, 0.75, 0.5484, 0.75, 0.375, 0.75, 0.375, 0.5, 0.375, 0.5, 0.375, 0.75, 0.375, 0.5, 0.5484, 0.5, 0.5484, 0.5, 0.375, 0.5, 0.375, 0.5, 0.5484, 0.5, 0.5484, 0.5, 0.375, 0.5, 0.5484, 0.5, 0.625, 0.5, 0.625, 0.5, 0.5484, 0.5, 0.5484, 0.5, 0.625, 0.5, 0.625, 0.5, 0.5484, 0.5, 0.625, 0.5, 0.625, 0.5766, 0.625, 0.5766, 0.625, 0.5, 0.625, 0.5, 0.625, 0.5766, 0.625, 0.5766, 0.625, 0.5, 0.625, 0.5766, 0.625, 0.6734, 0.625, 0.6734, 0.625, 0.5766, 0.625, 0.5766, 0.625, 0.6734, 0.625, 0.6734, 0.625, 0.5766, 0.625, 0.6734, 0.625, 0.75, 0.625, 0.75, 0.625, 0.6734, 0.625, 0.6734, 0.625, 0.75, 0.625, 0.75, 0.625, 0.6734, 0.625, 0.75, 0.5484, 0.75, 0.5484, 0.75, 0.625, 0.75, 0.625, 0.75, 0.5484, 0.75, 0.5484, 0.75, 0.625, 0.75, 0.5484, 0.75, 0.375, 0.75, 0.375, 0.75, 0.5484, 0.75, 0.5484, 0.75, 0.375, 0.75, 0.375, 0.75, 0.5484, 0.75, 0.375, 0.75, 0.375, 0.5, 0.375, 0.5, 0.375, 0.75, 0.375, 0.75, 0.375, 0.5, 0.375, 0.5, 0.375, 0.75])
me_cube_007.materials.append(mat_black_twosidestrack02)
me_cube_007.materials.append(mat_red_twosidestrack02)
me_cube_007.materials.append(mat_white_twosidestrack02)
me_cube_007.use_remesh_fix_poles = True
me_cube_007.use_remesh_preserve_attributes = False
me_cube_007.use_mirror_vertex_groups = False
me_cube_007.update()

# ---- objects
ob_twosidestrack02 = bpy.data.objects.new('TwoSidesTrack02', me_cube_007)

# ---- transforms, parenting, visibility, modifiers, constraints
ob_twosidestrack02.location = (0.0, 0.0, 0.0)
ob_twosidestrack02.lineart.crease_threshold = 0.0

# ---- collection membership
col_collection.objects.link(ob_twosidestrack02)

# ---- scene / render settings (as saved in the file)
scene.frame_start = 1; scene.frame_end = 250; scene.frame_set(1)
scene.render.engine = 'BLENDER_EEVEE_NEXT'
scene.cycles.use_denoising = False
scene.cycles.samples = 128
scene.cycles.sampling_pattern = 'TABULATED_SOBOL'
scene.cycles.use_adaptive_sampling = False
scene.cycles.use_light_tree = False
scene.view_settings.view_transform = 'Filmic'
bpy.context.view_layer.update()

# ---- added for rendering (the .blend has no active camera and no usable light): camera, sun
cam_auto = bpy.data.cameras.new('AutoCamera')
cam_auto.lens = 50.0
cam_auto.sensor_width = 36.0
cam_auto.clip_end = 1541.35
ob_auto_camera = bpy.data.objects.new('AutoCamera', cam_auto)
scene.collection.objects.link(ob_auto_camera)
ob_auto_camera.location = (92.2858, -105.413, 70.0402)
ob_auto_camera.rotation_euler = (1.09748, -7.21219e-08, 0.694738)
scene.camera = ob_auto_camera
light_auto_sun = bpy.data.lights.new('AutoSun', 'SUN')
light_auto_sun.energy = 3.0
light_auto_sun.angle = 0.0523599
ob_auto_sun = bpy.data.objects.new('AutoSun', light_auto_sun)
scene.collection.objects.link(ob_auto_sun)
ob_auto_sun.rotation_euler = (0.872665, 0.174533, 0.523599)
bpy.context.view_layer.update()
